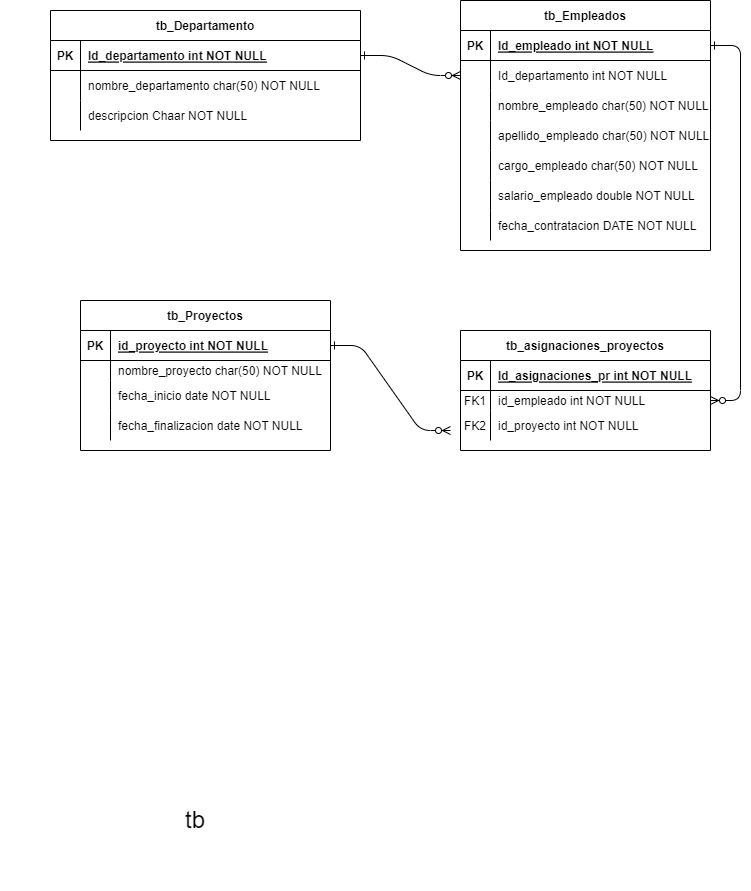

The diagram above was exported from draw.io. Its source (the exported page's mxGraphModel, read from the mxfile embedded in the PNG):
<mxGraphModel dx="1216" dy="601" grid="1" gridSize="10" guides="1" tooltips="1" connect="1" arrows="1" fold="1" page="1" pageScale="1" pageWidth="850" pageHeight="1100" math="0" shadow="0" extFonts="Permanent Marker^https://fonts.googleapis.com/css?family=Permanent+Marker">
  <root>
    <mxCell id="0" />
    <mxCell id="1" parent="0" />
    <mxCell id="C-vyLk0tnHw3VtMMgP7b-1" value="" style="edgeStyle=entityRelationEdgeStyle;endArrow=ERzeroToMany;startArrow=ERone;endFill=1;startFill=0;exitX=1;exitY=0.5;exitDx=0;exitDy=0;entryX=1;entryY=0.5;entryDx=0;entryDy=0;" parent="1" source="C-vyLk0tnHw3VtMMgP7b-24" target="sDOXPK7GYm1dAn9cbsp7-35" edge="1">
      <mxGeometry width="100" height="100" relative="1" as="geometry">
        <mxPoint x="580" y="520" as="sourcePoint" />
        <mxPoint x="650" y="510" as="targetPoint" />
      </mxGeometry>
    </mxCell>
    <mxCell id="C-vyLk0tnHw3VtMMgP7b-12" value="" style="edgeStyle=entityRelationEdgeStyle;endArrow=ERzeroToMany;startArrow=ERone;endFill=1;startFill=0;exitX=1;exitY=0.5;exitDx=0;exitDy=0;entryX=0;entryY=0.5;entryDx=0;entryDy=0;" parent="1" source="C-vyLk0tnHw3VtMMgP7b-3" target="C-vyLk0tnHw3VtMMgP7b-27" edge="1">
      <mxGeometry width="100" height="100" relative="1" as="geometry">
        <mxPoint x="410" y="270" as="sourcePoint" />
        <mxPoint x="440" y="280" as="targetPoint" />
      </mxGeometry>
    </mxCell>
    <mxCell id="C-vyLk0tnHw3VtMMgP7b-2" value="tb_Departamento" style="shape=table;startSize=30;container=1;collapsible=1;childLayout=tableLayout;fixedRows=1;rowLines=0;fontStyle=1;align=center;resizeLast=1;" parent="1" vertex="1">
      <mxGeometry x="80" y="80" width="310" height="130" as="geometry" />
    </mxCell>
    <mxCell id="C-vyLk0tnHw3VtMMgP7b-3" value="" style="shape=partialRectangle;collapsible=0;dropTarget=0;pointerEvents=0;fillColor=none;points=[[0,0.5],[1,0.5]];portConstraint=eastwest;top=0;left=0;right=0;bottom=1;" parent="C-vyLk0tnHw3VtMMgP7b-2" vertex="1">
      <mxGeometry y="30" width="310" height="30" as="geometry" />
    </mxCell>
    <mxCell id="C-vyLk0tnHw3VtMMgP7b-4" value="PK" style="shape=partialRectangle;overflow=hidden;connectable=0;fillColor=none;top=0;left=0;bottom=0;right=0;fontStyle=1;" parent="C-vyLk0tnHw3VtMMgP7b-3" vertex="1">
      <mxGeometry width="30" height="30" as="geometry">
        <mxRectangle width="30" height="30" as="alternateBounds" />
      </mxGeometry>
    </mxCell>
    <mxCell id="C-vyLk0tnHw3VtMMgP7b-5" value="Id_departamento int NOT NULL " style="shape=partialRectangle;overflow=hidden;connectable=0;fillColor=none;top=0;left=0;bottom=0;right=0;align=left;spacingLeft=6;fontStyle=5;" parent="C-vyLk0tnHw3VtMMgP7b-3" vertex="1">
      <mxGeometry x="30" width="280" height="30" as="geometry">
        <mxRectangle width="280" height="30" as="alternateBounds" />
      </mxGeometry>
    </mxCell>
    <mxCell id="C-vyLk0tnHw3VtMMgP7b-6" value="" style="shape=partialRectangle;collapsible=0;dropTarget=0;pointerEvents=0;fillColor=none;points=[[0,0.5],[1,0.5]];portConstraint=eastwest;top=0;left=0;right=0;bottom=0;" parent="C-vyLk0tnHw3VtMMgP7b-2" vertex="1">
      <mxGeometry y="60" width="310" height="30" as="geometry" />
    </mxCell>
    <mxCell id="C-vyLk0tnHw3VtMMgP7b-7" value="" style="shape=partialRectangle;overflow=hidden;connectable=0;fillColor=none;top=0;left=0;bottom=0;right=0;" parent="C-vyLk0tnHw3VtMMgP7b-6" vertex="1">
      <mxGeometry width="30" height="30" as="geometry">
        <mxRectangle width="30" height="30" as="alternateBounds" />
      </mxGeometry>
    </mxCell>
    <mxCell id="C-vyLk0tnHw3VtMMgP7b-8" value="nombre_departamento char(50) NOT NULL" style="shape=partialRectangle;overflow=hidden;connectable=0;fillColor=none;top=0;left=0;bottom=0;right=0;align=left;spacingLeft=6;" parent="C-vyLk0tnHw3VtMMgP7b-6" vertex="1">
      <mxGeometry x="30" width="280" height="30" as="geometry">
        <mxRectangle width="280" height="30" as="alternateBounds" />
      </mxGeometry>
    </mxCell>
    <mxCell id="C-vyLk0tnHw3VtMMgP7b-9" value="" style="shape=partialRectangle;collapsible=0;dropTarget=0;pointerEvents=0;fillColor=none;points=[[0,0.5],[1,0.5]];portConstraint=eastwest;top=0;left=0;right=0;bottom=0;" parent="C-vyLk0tnHw3VtMMgP7b-2" vertex="1">
      <mxGeometry y="90" width="310" height="30" as="geometry" />
    </mxCell>
    <mxCell id="C-vyLk0tnHw3VtMMgP7b-10" value="" style="shape=partialRectangle;overflow=hidden;connectable=0;fillColor=none;top=0;left=0;bottom=0;right=0;" parent="C-vyLk0tnHw3VtMMgP7b-9" vertex="1">
      <mxGeometry width="30" height="30" as="geometry">
        <mxRectangle width="30" height="30" as="alternateBounds" />
      </mxGeometry>
    </mxCell>
    <mxCell id="C-vyLk0tnHw3VtMMgP7b-11" value="descripcion Chaar NOT NULL" style="shape=partialRectangle;overflow=hidden;connectable=0;fillColor=none;top=0;left=0;bottom=0;right=0;align=left;spacingLeft=6;" parent="C-vyLk0tnHw3VtMMgP7b-9" vertex="1">
      <mxGeometry x="30" width="280" height="30" as="geometry">
        <mxRectangle width="280" height="30" as="alternateBounds" />
      </mxGeometry>
    </mxCell>
    <mxCell id="C-vyLk0tnHw3VtMMgP7b-13" value="tb_Proyectos" style="shape=table;startSize=30;container=1;collapsible=1;childLayout=tableLayout;fixedRows=1;rowLines=0;fontStyle=1;align=center;resizeLast=1;" parent="1" vertex="1">
      <mxGeometry x="110" y="370" width="250" height="150" as="geometry" />
    </mxCell>
    <mxCell id="C-vyLk0tnHw3VtMMgP7b-14" value="" style="shape=partialRectangle;collapsible=0;dropTarget=0;pointerEvents=0;fillColor=none;points=[[0,0.5],[1,0.5]];portConstraint=eastwest;top=0;left=0;right=0;bottom=1;" parent="C-vyLk0tnHw3VtMMgP7b-13" vertex="1">
      <mxGeometry y="30" width="250" height="30" as="geometry" />
    </mxCell>
    <mxCell id="C-vyLk0tnHw3VtMMgP7b-15" value="PK" style="shape=partialRectangle;overflow=hidden;connectable=0;fillColor=none;top=0;left=0;bottom=0;right=0;fontStyle=1;" parent="C-vyLk0tnHw3VtMMgP7b-14" vertex="1">
      <mxGeometry width="30" height="30" as="geometry">
        <mxRectangle width="30" height="30" as="alternateBounds" />
      </mxGeometry>
    </mxCell>
    <mxCell id="C-vyLk0tnHw3VtMMgP7b-16" value="id_proyecto int NOT NULL " style="shape=partialRectangle;overflow=hidden;connectable=0;fillColor=none;top=0;left=0;bottom=0;right=0;align=left;spacingLeft=6;fontStyle=5;" parent="C-vyLk0tnHw3VtMMgP7b-14" vertex="1">
      <mxGeometry x="30" width="220" height="30" as="geometry">
        <mxRectangle width="220" height="30" as="alternateBounds" />
      </mxGeometry>
    </mxCell>
    <mxCell id="C-vyLk0tnHw3VtMMgP7b-17" value="" style="shape=partialRectangle;collapsible=0;dropTarget=0;pointerEvents=0;fillColor=none;points=[[0,0.5],[1,0.5]];portConstraint=eastwest;top=0;left=0;right=0;bottom=0;" parent="C-vyLk0tnHw3VtMMgP7b-13" vertex="1">
      <mxGeometry y="60" width="250" height="20" as="geometry" />
    </mxCell>
    <mxCell id="C-vyLk0tnHw3VtMMgP7b-18" value="" style="shape=partialRectangle;overflow=hidden;connectable=0;fillColor=none;top=0;left=0;bottom=0;right=0;" parent="C-vyLk0tnHw3VtMMgP7b-17" vertex="1">
      <mxGeometry width="30" height="20" as="geometry">
        <mxRectangle width="30" height="20" as="alternateBounds" />
      </mxGeometry>
    </mxCell>
    <mxCell id="C-vyLk0tnHw3VtMMgP7b-19" value="nombre_proyecto char(50) NOT NULL" style="shape=partialRectangle;overflow=hidden;connectable=0;fillColor=none;top=0;left=0;bottom=0;right=0;align=left;spacingLeft=6;" parent="C-vyLk0tnHw3VtMMgP7b-17" vertex="1">
      <mxGeometry x="30" width="220" height="20" as="geometry">
        <mxRectangle width="220" height="20" as="alternateBounds" />
      </mxGeometry>
    </mxCell>
    <mxCell id="C-vyLk0tnHw3VtMMgP7b-20" value="" style="shape=partialRectangle;collapsible=0;dropTarget=0;pointerEvents=0;fillColor=none;points=[[0,0.5],[1,0.5]];portConstraint=eastwest;top=0;left=0;right=0;bottom=0;" parent="C-vyLk0tnHw3VtMMgP7b-13" vertex="1">
      <mxGeometry y="80" width="250" height="30" as="geometry" />
    </mxCell>
    <mxCell id="C-vyLk0tnHw3VtMMgP7b-21" value="" style="shape=partialRectangle;overflow=hidden;connectable=0;fillColor=none;top=0;left=0;bottom=0;right=0;" parent="C-vyLk0tnHw3VtMMgP7b-20" vertex="1">
      <mxGeometry width="30" height="30" as="geometry">
        <mxRectangle width="30" height="30" as="alternateBounds" />
      </mxGeometry>
    </mxCell>
    <mxCell id="C-vyLk0tnHw3VtMMgP7b-22" value="fecha_inicio date NOT NULL" style="shape=partialRectangle;overflow=hidden;connectable=0;fillColor=none;top=0;left=0;bottom=0;right=0;align=left;spacingLeft=6;" parent="C-vyLk0tnHw3VtMMgP7b-20" vertex="1">
      <mxGeometry x="30" width="220" height="30" as="geometry">
        <mxRectangle width="220" height="30" as="alternateBounds" />
      </mxGeometry>
    </mxCell>
    <mxCell id="sDOXPK7GYm1dAn9cbsp7-42" value="" style="shape=partialRectangle;collapsible=0;dropTarget=0;pointerEvents=0;fillColor=none;points=[[0,0.5],[1,0.5]];portConstraint=eastwest;top=0;left=0;right=0;bottom=0;" vertex="1" parent="C-vyLk0tnHw3VtMMgP7b-13">
      <mxGeometry y="110" width="250" height="30" as="geometry" />
    </mxCell>
    <mxCell id="sDOXPK7GYm1dAn9cbsp7-43" value="" style="shape=partialRectangle;overflow=hidden;connectable=0;fillColor=none;top=0;left=0;bottom=0;right=0;" vertex="1" parent="sDOXPK7GYm1dAn9cbsp7-42">
      <mxGeometry width="30" height="30" as="geometry">
        <mxRectangle width="30" height="30" as="alternateBounds" />
      </mxGeometry>
    </mxCell>
    <mxCell id="sDOXPK7GYm1dAn9cbsp7-44" value="fecha_finalizacion date NOT NULL" style="shape=partialRectangle;overflow=hidden;connectable=0;fillColor=none;top=0;left=0;bottom=0;right=0;align=left;spacingLeft=6;" vertex="1" parent="sDOXPK7GYm1dAn9cbsp7-42">
      <mxGeometry x="30" width="220" height="30" as="geometry">
        <mxRectangle width="220" height="30" as="alternateBounds" />
      </mxGeometry>
    </mxCell>
    <mxCell id="C-vyLk0tnHw3VtMMgP7b-23" value="tb_Empleados" style="shape=table;startSize=30;container=1;collapsible=1;childLayout=tableLayout;fixedRows=1;rowLines=0;fontStyle=1;align=center;resizeLast=1;" parent="1" vertex="1">
      <mxGeometry x="490" y="70" width="250" height="250" as="geometry" />
    </mxCell>
    <mxCell id="C-vyLk0tnHw3VtMMgP7b-24" value="" style="shape=partialRectangle;collapsible=0;dropTarget=0;pointerEvents=0;fillColor=none;points=[[0,0.5],[1,0.5]];portConstraint=eastwest;top=0;left=0;right=0;bottom=1;" parent="C-vyLk0tnHw3VtMMgP7b-23" vertex="1">
      <mxGeometry y="30" width="250" height="30" as="geometry" />
    </mxCell>
    <mxCell id="C-vyLk0tnHw3VtMMgP7b-25" value="PK" style="shape=partialRectangle;overflow=hidden;connectable=0;fillColor=none;top=0;left=0;bottom=0;right=0;fontStyle=1;" parent="C-vyLk0tnHw3VtMMgP7b-24" vertex="1">
      <mxGeometry width="30" height="30" as="geometry">
        <mxRectangle width="30" height="30" as="alternateBounds" />
      </mxGeometry>
    </mxCell>
    <mxCell id="C-vyLk0tnHw3VtMMgP7b-26" value="Id_empleado int NOT NULL " style="shape=partialRectangle;overflow=hidden;connectable=0;fillColor=none;top=0;left=0;bottom=0;right=0;align=left;spacingLeft=6;fontStyle=5;" parent="C-vyLk0tnHw3VtMMgP7b-24" vertex="1">
      <mxGeometry x="30" width="220" height="30" as="geometry">
        <mxRectangle width="220" height="30" as="alternateBounds" />
      </mxGeometry>
    </mxCell>
    <mxCell id="C-vyLk0tnHw3VtMMgP7b-27" value="" style="shape=partialRectangle;collapsible=0;dropTarget=0;pointerEvents=0;fillColor=none;points=[[0,0.5],[1,0.5]];portConstraint=eastwest;top=0;left=0;right=0;bottom=0;" parent="C-vyLk0tnHw3VtMMgP7b-23" vertex="1">
      <mxGeometry y="60" width="250" height="30" as="geometry" />
    </mxCell>
    <mxCell id="C-vyLk0tnHw3VtMMgP7b-28" value="" style="shape=partialRectangle;overflow=hidden;connectable=0;fillColor=none;top=0;left=0;bottom=0;right=0;" parent="C-vyLk0tnHw3VtMMgP7b-27" vertex="1">
      <mxGeometry width="30" height="30" as="geometry">
        <mxRectangle width="30" height="30" as="alternateBounds" />
      </mxGeometry>
    </mxCell>
    <mxCell id="C-vyLk0tnHw3VtMMgP7b-29" value="Id_departamento int NOT NULL" style="shape=partialRectangle;overflow=hidden;connectable=0;fillColor=none;top=0;left=0;bottom=0;right=0;align=left;spacingLeft=6;" parent="C-vyLk0tnHw3VtMMgP7b-27" vertex="1">
      <mxGeometry x="30" width="220" height="30" as="geometry">
        <mxRectangle width="220" height="30" as="alternateBounds" />
      </mxGeometry>
    </mxCell>
    <mxCell id="sDOXPK7GYm1dAn9cbsp7-24" value="" style="shape=partialRectangle;collapsible=0;dropTarget=0;pointerEvents=0;fillColor=none;points=[[0,0.5],[1,0.5]];portConstraint=eastwest;top=0;left=0;right=0;bottom=0;" vertex="1" parent="C-vyLk0tnHw3VtMMgP7b-23">
      <mxGeometry y="90" width="250" height="30" as="geometry" />
    </mxCell>
    <mxCell id="sDOXPK7GYm1dAn9cbsp7-25" value="" style="shape=partialRectangle;overflow=hidden;connectable=0;fillColor=none;top=0;left=0;bottom=0;right=0;" vertex="1" parent="sDOXPK7GYm1dAn9cbsp7-24">
      <mxGeometry width="30" height="30" as="geometry">
        <mxRectangle width="30" height="30" as="alternateBounds" />
      </mxGeometry>
    </mxCell>
    <mxCell id="sDOXPK7GYm1dAn9cbsp7-26" value="nombre_empleado char(50) NOT NULL" style="shape=partialRectangle;overflow=hidden;connectable=0;fillColor=none;top=0;left=0;bottom=0;right=0;align=left;spacingLeft=6;" vertex="1" parent="sDOXPK7GYm1dAn9cbsp7-24">
      <mxGeometry x="30" width="220" height="30" as="geometry">
        <mxRectangle width="220" height="30" as="alternateBounds" />
      </mxGeometry>
    </mxCell>
    <mxCell id="sDOXPK7GYm1dAn9cbsp7-4" value="" style="shape=partialRectangle;collapsible=0;dropTarget=0;pointerEvents=0;fillColor=none;points=[[0,0.5],[1,0.5]];portConstraint=eastwest;top=0;left=0;right=0;bottom=0;" vertex="1" parent="C-vyLk0tnHw3VtMMgP7b-23">
      <mxGeometry y="120" width="250" height="30" as="geometry" />
    </mxCell>
    <mxCell id="sDOXPK7GYm1dAn9cbsp7-5" value="" style="shape=partialRectangle;overflow=hidden;connectable=0;fillColor=none;top=0;left=0;bottom=0;right=0;" vertex="1" parent="sDOXPK7GYm1dAn9cbsp7-4">
      <mxGeometry width="30" height="30" as="geometry">
        <mxRectangle width="30" height="30" as="alternateBounds" />
      </mxGeometry>
    </mxCell>
    <mxCell id="sDOXPK7GYm1dAn9cbsp7-6" value="apellido_empleado char(50) NOT NULL" style="shape=partialRectangle;overflow=hidden;connectable=0;fillColor=none;top=0;left=0;bottom=0;right=0;align=left;spacingLeft=6;" vertex="1" parent="sDOXPK7GYm1dAn9cbsp7-4">
      <mxGeometry x="30" width="220" height="30" as="geometry">
        <mxRectangle width="220" height="30" as="alternateBounds" />
      </mxGeometry>
    </mxCell>
    <mxCell id="sDOXPK7GYm1dAn9cbsp7-7" value="" style="shape=partialRectangle;collapsible=0;dropTarget=0;pointerEvents=0;fillColor=none;points=[[0,0.5],[1,0.5]];portConstraint=eastwest;top=0;left=0;right=0;bottom=0;" vertex="1" parent="C-vyLk0tnHw3VtMMgP7b-23">
      <mxGeometry y="150" width="250" height="30" as="geometry" />
    </mxCell>
    <mxCell id="sDOXPK7GYm1dAn9cbsp7-8" value="" style="shape=partialRectangle;overflow=hidden;connectable=0;fillColor=none;top=0;left=0;bottom=0;right=0;" vertex="1" parent="sDOXPK7GYm1dAn9cbsp7-7">
      <mxGeometry width="30" height="30" as="geometry">
        <mxRectangle width="30" height="30" as="alternateBounds" />
      </mxGeometry>
    </mxCell>
    <mxCell id="sDOXPK7GYm1dAn9cbsp7-9" value="cargo_empleado char(50) NOT NULL" style="shape=partialRectangle;overflow=hidden;connectable=0;fillColor=none;top=0;left=0;bottom=0;right=0;align=left;spacingLeft=6;" vertex="1" parent="sDOXPK7GYm1dAn9cbsp7-7">
      <mxGeometry x="30" width="220" height="30" as="geometry">
        <mxRectangle width="220" height="30" as="alternateBounds" />
      </mxGeometry>
    </mxCell>
    <mxCell id="sDOXPK7GYm1dAn9cbsp7-10" value="" style="shape=partialRectangle;collapsible=0;dropTarget=0;pointerEvents=0;fillColor=none;points=[[0,0.5],[1,0.5]];portConstraint=eastwest;top=0;left=0;right=0;bottom=0;" vertex="1" parent="C-vyLk0tnHw3VtMMgP7b-23">
      <mxGeometry y="180" width="250" height="30" as="geometry" />
    </mxCell>
    <mxCell id="sDOXPK7GYm1dAn9cbsp7-11" value="" style="shape=partialRectangle;overflow=hidden;connectable=0;fillColor=none;top=0;left=0;bottom=0;right=0;" vertex="1" parent="sDOXPK7GYm1dAn9cbsp7-10">
      <mxGeometry width="30" height="30" as="geometry">
        <mxRectangle width="30" height="30" as="alternateBounds" />
      </mxGeometry>
    </mxCell>
    <mxCell id="sDOXPK7GYm1dAn9cbsp7-12" value="salario_empleado double NOT NULL" style="shape=partialRectangle;overflow=hidden;connectable=0;fillColor=none;top=0;left=0;bottom=0;right=0;align=left;spacingLeft=6;" vertex="1" parent="sDOXPK7GYm1dAn9cbsp7-10">
      <mxGeometry x="30" width="220" height="30" as="geometry">
        <mxRectangle width="220" height="30" as="alternateBounds" />
      </mxGeometry>
    </mxCell>
    <mxCell id="sDOXPK7GYm1dAn9cbsp7-13" value="" style="shape=partialRectangle;collapsible=0;dropTarget=0;pointerEvents=0;fillColor=none;points=[[0,0.5],[1,0.5]];portConstraint=eastwest;top=0;left=0;right=0;bottom=0;" vertex="1" parent="C-vyLk0tnHw3VtMMgP7b-23">
      <mxGeometry y="210" width="250" height="30" as="geometry" />
    </mxCell>
    <mxCell id="sDOXPK7GYm1dAn9cbsp7-14" value="" style="shape=partialRectangle;overflow=hidden;connectable=0;fillColor=none;top=0;left=0;bottom=0;right=0;" vertex="1" parent="sDOXPK7GYm1dAn9cbsp7-13">
      <mxGeometry width="30" height="30" as="geometry">
        <mxRectangle width="30" height="30" as="alternateBounds" />
      </mxGeometry>
    </mxCell>
    <mxCell id="sDOXPK7GYm1dAn9cbsp7-15" value="fecha_contratacion DATE NOT NULL" style="shape=partialRectangle;overflow=hidden;connectable=0;fillColor=none;top=0;left=0;bottom=0;right=0;align=left;spacingLeft=6;" vertex="1" parent="sDOXPK7GYm1dAn9cbsp7-13">
      <mxGeometry x="30" width="220" height="30" as="geometry">
        <mxRectangle width="220" height="30" as="alternateBounds" />
      </mxGeometry>
    </mxCell>
    <mxCell id="sDOXPK7GYm1dAn9cbsp7-1" value="&lt;font style=&quot;font-size: 24px;&quot;&gt;tb&lt;/font&gt;" style="text;html=1;strokeColor=none;fillColor=none;align=center;verticalAlign=middle;whiteSpace=wrap;rounded=0;" vertex="1" parent="1">
      <mxGeometry x="30" y="820" width="390" height="140" as="geometry" />
    </mxCell>
    <mxCell id="sDOXPK7GYm1dAn9cbsp7-31" value="tb_asignaciones_proyectos" style="shape=table;startSize=30;container=1;collapsible=1;childLayout=tableLayout;fixedRows=1;rowLines=0;fontStyle=1;align=center;resizeLast=1;" vertex="1" parent="1">
      <mxGeometry x="490" y="400" width="250" height="120" as="geometry" />
    </mxCell>
    <mxCell id="sDOXPK7GYm1dAn9cbsp7-32" value="" style="shape=partialRectangle;collapsible=0;dropTarget=0;pointerEvents=0;fillColor=none;points=[[0,0.5],[1,0.5]];portConstraint=eastwest;top=0;left=0;right=0;bottom=1;" vertex="1" parent="sDOXPK7GYm1dAn9cbsp7-31">
      <mxGeometry y="30" width="250" height="30" as="geometry" />
    </mxCell>
    <mxCell id="sDOXPK7GYm1dAn9cbsp7-33" value="PK" style="shape=partialRectangle;overflow=hidden;connectable=0;fillColor=none;top=0;left=0;bottom=0;right=0;fontStyle=1;" vertex="1" parent="sDOXPK7GYm1dAn9cbsp7-32">
      <mxGeometry width="30" height="30" as="geometry">
        <mxRectangle width="30" height="30" as="alternateBounds" />
      </mxGeometry>
    </mxCell>
    <mxCell id="sDOXPK7GYm1dAn9cbsp7-34" value="Id_asignaciones_pr int NOT NULL " style="shape=partialRectangle;overflow=hidden;connectable=0;fillColor=none;top=0;left=0;bottom=0;right=0;align=left;spacingLeft=6;fontStyle=5;" vertex="1" parent="sDOXPK7GYm1dAn9cbsp7-32">
      <mxGeometry x="30" width="220" height="30" as="geometry">
        <mxRectangle width="220" height="30" as="alternateBounds" />
      </mxGeometry>
    </mxCell>
    <mxCell id="sDOXPK7GYm1dAn9cbsp7-35" value="" style="shape=partialRectangle;collapsible=0;dropTarget=0;pointerEvents=0;fillColor=none;points=[[0,0.5],[1,0.5]];portConstraint=eastwest;top=0;left=0;right=0;bottom=0;" vertex="1" parent="sDOXPK7GYm1dAn9cbsp7-31">
      <mxGeometry y="60" width="250" height="20" as="geometry" />
    </mxCell>
    <mxCell id="sDOXPK7GYm1dAn9cbsp7-36" value="FK1" style="shape=partialRectangle;overflow=hidden;connectable=0;fillColor=none;top=0;left=0;bottom=0;right=0;" vertex="1" parent="sDOXPK7GYm1dAn9cbsp7-35">
      <mxGeometry width="30" height="20" as="geometry">
        <mxRectangle width="30" height="20" as="alternateBounds" />
      </mxGeometry>
    </mxCell>
    <mxCell id="sDOXPK7GYm1dAn9cbsp7-37" value="id_empleado int NOT NULL" style="shape=partialRectangle;overflow=hidden;connectable=0;fillColor=none;top=0;left=0;bottom=0;right=0;align=left;spacingLeft=6;" vertex="1" parent="sDOXPK7GYm1dAn9cbsp7-35">
      <mxGeometry x="30" width="220" height="20" as="geometry">
        <mxRectangle width="220" height="20" as="alternateBounds" />
      </mxGeometry>
    </mxCell>
    <mxCell id="sDOXPK7GYm1dAn9cbsp7-38" value="" style="shape=partialRectangle;collapsible=0;dropTarget=0;pointerEvents=0;fillColor=none;points=[[0,0.5],[1,0.5]];portConstraint=eastwest;top=0;left=0;right=0;bottom=0;" vertex="1" parent="sDOXPK7GYm1dAn9cbsp7-31">
      <mxGeometry y="80" width="250" height="30" as="geometry" />
    </mxCell>
    <mxCell id="sDOXPK7GYm1dAn9cbsp7-39" value="FK2" style="shape=partialRectangle;overflow=hidden;connectable=0;fillColor=none;top=0;left=0;bottom=0;right=0;" vertex="1" parent="sDOXPK7GYm1dAn9cbsp7-38">
      <mxGeometry width="30" height="30" as="geometry">
        <mxRectangle width="30" height="30" as="alternateBounds" />
      </mxGeometry>
    </mxCell>
    <mxCell id="sDOXPK7GYm1dAn9cbsp7-40" value="id_proyecto int NOT NULL" style="shape=partialRectangle;overflow=hidden;connectable=0;fillColor=none;top=0;left=0;bottom=0;right=0;align=left;spacingLeft=6;" vertex="1" parent="sDOXPK7GYm1dAn9cbsp7-38">
      <mxGeometry x="30" width="220" height="30" as="geometry">
        <mxRectangle width="220" height="30" as="alternateBounds" />
      </mxGeometry>
    </mxCell>
    <mxCell id="sDOXPK7GYm1dAn9cbsp7-41" value="" style="edgeStyle=entityRelationEdgeStyle;endArrow=ERzeroToMany;startArrow=ERone;endFill=1;startFill=0;exitX=1;exitY=0.5;exitDx=0;exitDy=0;" edge="1" parent="1" source="C-vyLk0tnHw3VtMMgP7b-14">
      <mxGeometry width="100" height="100" relative="1" as="geometry">
        <mxPoint x="290" y="300" as="sourcePoint" />
        <mxPoint x="480" y="500" as="targetPoint" />
      </mxGeometry>
    </mxCell>
  </root>
</mxGraphModel>